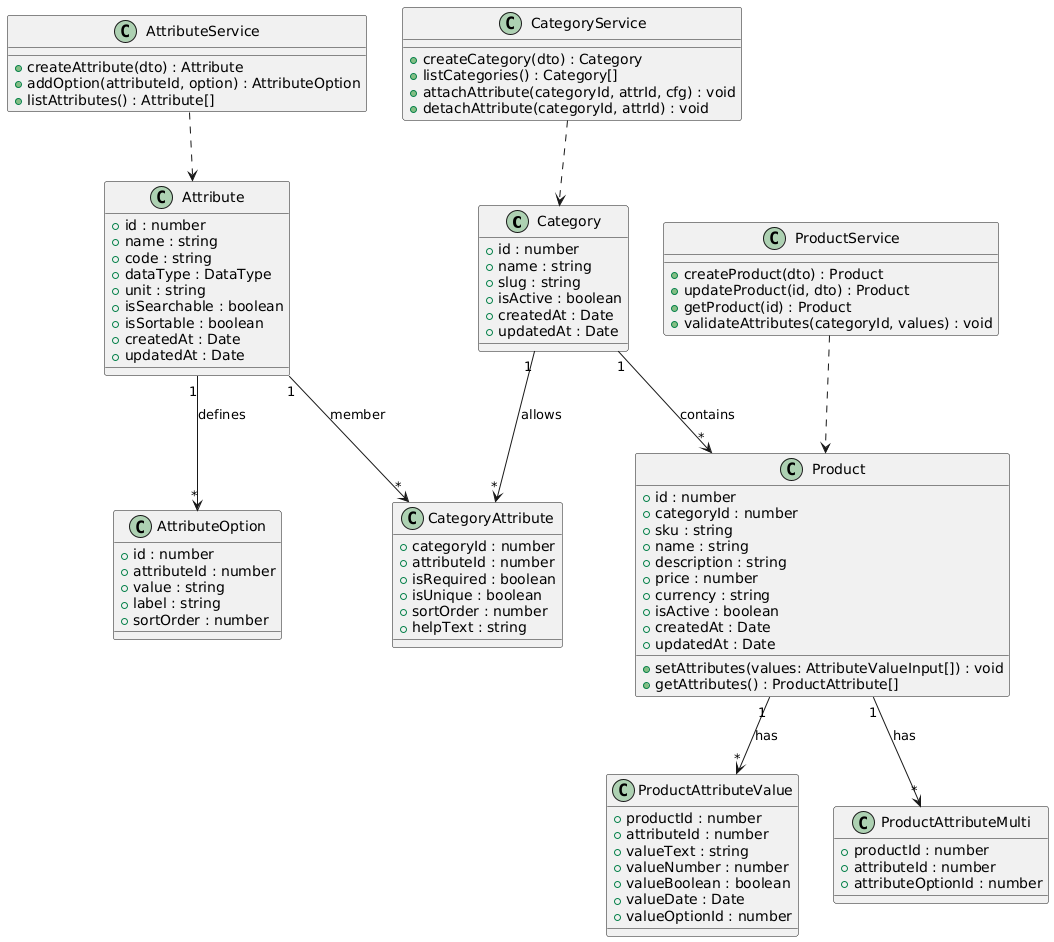

The diagram above was rendered by PlantUML. Its source (embedded in the PNG):
@startuml
class Category {
    +id : number
    +name : string
    +slug : string
    +isActive : boolean
    +createdAt : Date
    +updatedAt : Date
}

class Attribute {
    +id : number
    +name : string
    +code : string
    +dataType : DataType
    +unit : string
    +isSearchable : boolean
    +isSortable : boolean
    +createdAt : Date
    +updatedAt : Date
}

class AttributeOption {
    +id : number
    +attributeId : number
    +value : string
    +label : string
    +sortOrder : number
}

class CategoryAttribute {
    +categoryId : number
    +attributeId : number
    +isRequired : boolean
    +isUnique : boolean
    +sortOrder : number
    +helpText : string
}

class Product {
    +id : number
    +categoryId : number
    +sku : string
    +name : string
    +description : string
    +price : number
    +currency : string
    +isActive : boolean
    +createdAt : Date
    +updatedAt : Date
    +setAttributes(values: AttributeValueInput[]) : void
    +getAttributes() : ProductAttribute[]
}

class ProductAttributeValue {
    +productId : number
    +attributeId : number
    +valueText : string
    +valueNumber : number
    +valueBoolean : boolean
    +valueDate : Date
    +valueOptionId : number
}

class ProductAttributeMulti {
    +productId : number
    +attributeId : number
    +attributeOptionId : number
}

class CategoryService {
    +createCategory(dto) : Category
    +listCategories() : Category[]
    +attachAttribute(categoryId, attrId, cfg) : void
    +detachAttribute(categoryId, attrId) : void
}

class AttributeService {
    +createAttribute(dto) : Attribute
    +addOption(attributeId, option) : AttributeOption
    +listAttributes() : Attribute[]
}

class ProductService {
    +createProduct(dto) : Product
    +updateProduct(id, dto) : Product
    +getProduct(id) : Product
    +validateAttributes(categoryId, values) : void
}

' Relationships
Category "1" --> "*" CategoryAttribute : allows
Attribute "1" --> "*" CategoryAttribute : member
Attribute "1" --> "*" AttributeOption : defines
Category "1" --> "*" Product : contains
Product "1" --> "*" ProductAttributeValue : has
Product "1" --> "*" ProductAttributeMulti : has
CategoryService ..> Category
AttributeService ..> Attribute
ProductService ..> Product
@enduml